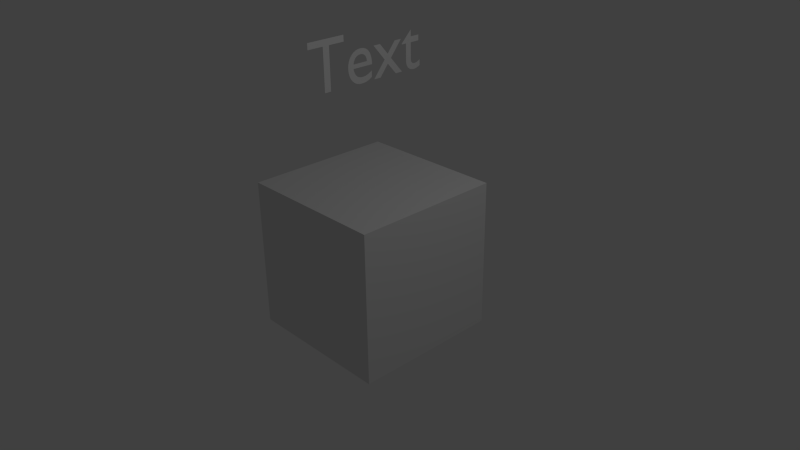 # Source: leap.blend  (saved by Blender 2.77.0; exported with 4.5.12 LTS)
import bpy
from mathutils import Matrix  # noqa: F401  (used for matrix-valued properties, if any)

bpy.ops.wm.read_factory_settings(use_empty=True)
scene = bpy.context.scene
scene.name = 'Scene'

# ---- collections
col_collection_1 = bpy.data.collections.new('Collection 1'); scene.collection.children.link(col_collection_1)

# ---- materials (node trees are filled in below, after node groups)
mat_material = bpy.data.materials.new('Material')
mat_material.alpha_threshold = 0.0
mat_material.use_transparent_shadow = False
mat_material.roughness = 0.5
mat_material.line_color = (0.0, 0.0, 0.0, 1.0)

# ---- material node trees

# ---- world
world_world = bpy.data.worlds.new('World'); scene.world = world_world
world_world.color = (0.05088, 0.05088, 0.05088)
world_world.use_sun_shadow = False
world_world.sun_shadow_jitter_overblur = 0.0
world_world.cycles.sampling_method = 'NONE'
world_world.cycles.sample_map_resolution = 256

# ---- cameras
cam_camera = bpy.data.cameras.new('Camera')
cam_camera.clip_end = 100.0
cam_camera.lens = 35.0
cam_camera.sensor_width = 32.0
cam_camera.sensor_height = 18.0
cam_camera.ortho_scale = 7.314
cam_camera.dof.focus_distance = 0.0
cam_camera.dof.aperture_fstop = 128.0

# ---- lights
light_lamp = bpy.data.lights.new('Lamp', 'POINT')
light_lamp.transmission_factor = 0.0
light_lamp.cutoff_distance = 30.0
light_lamp.energy = 100.0
light_lamp.shadow_buffer_clip_start = 1.001
light_lamp.shadow_soft_size = 0.1
light_lamp.shadow_maximum_resolution = 0.006
light_lamp.use_absolute_resolution = True
light_lamp.cycles.use_multiple_importance_sampling = False

# ---- meshes
me_cube = bpy.data.meshes.new('Cube')
me_cube.from_pydata([(1.0, 1.0, -1.0), (1.0, -1.0, -1.0), (-1.0, -1.0, -1.0), (-1.0, 1.0, -1.0), (1.0, 1.0, 1.0), (1.0, -1.0, 1.0), (-1.0, -1.0, 1.0), (-1.0, 1.0, 1.0)], [], [(0, 1, 2, 3), (4, 7, 6, 5), (0, 4, 5, 1), (1, 5, 6, 2), (2, 6, 7, 3), (4, 0, 3, 7)])
me_cube.materials.append(mat_material)
me_cube.use_remesh_preserve_volume = False
me_cube.use_remesh_preserve_attributes = False
me_cube.use_mirror_vertex_groups = False
me_cube.update()

# ---- curves / text
txt_text_001 = bpy.data.curves.new('Text.001', 'FONT')
txt_text_001.dimensions = '2D'
txt_text_001.body = 'Text'
txt_text_001.use_path_clamp = True
txt_text_001.bevel_resolution = 0

# ---- objects
ob_display = bpy.data.objects.new('Display', txt_text_001)
ob_cube = bpy.data.objects.new('Cube', me_cube)
ob_lamp = bpy.data.objects.new('Lamp', light_lamp)
ob_camera = bpy.data.objects.new('Camera', cam_camera)

# ---- transforms, parenting, visibility, modifiers, constraints
ob_display.location = (-0.8844, -0.219, 1.939)
ob_display.rotation_euler = (1.571, 0.0, 1.571)
ob_display.lineart.crease_threshold = 0.0
ob_cube.location = (0.0, 0.0, 0.0)
ob_cube.lock_rotations_4d = False
ob_cube.empty_display_type = 'ARROWS'
ob_cube.lineart.crease_threshold = 0.0
ob_lamp.location = (4.076, 1.005, 5.904)
ob_lamp.rotation_euler = (0.6503, 0.05522, 1.866)
ob_lamp.lock_rotations_4d = False
ob_lamp.empty_display_type = 'ARROWS'
ob_lamp.color = (0.0, 0.0, 0.0, 0.0)
ob_lamp.lineart.crease_threshold = 0.0
ob_camera.location = (7.481, -6.508, 5.344)
ob_camera.rotation_euler = (1.109, 0.01082, 0.8149)
ob_camera.lock_rotations_4d = False
ob_camera.empty_display_type = 'ARROWS'
ob_camera.color = (0.0, 0.0, 0.0, 0.0)
ob_camera.display_type = 'WIRE'
ob_camera.lineart.crease_threshold = 0.0

# ---- collection membership
col_collection_1.objects.link(ob_display)
col_collection_1.objects.link(ob_cube)
col_collection_1.objects.link(ob_lamp)
col_collection_1.objects.link(ob_camera)

# ---- scene / render settings (as saved in the file)
scene.camera = ob_camera
scene.frame_start = 1; scene.frame_end = 250; scene.frame_set(1)
scene.render.engine = 'BLENDER_EEVEE_NEXT'
scene.render.image_settings.color_mode = 'RGB'
scene.render.image_settings.compression = 90
scene.render.resolution_percentage = 50
scene.render.dither_intensity = 0.0
scene.cycles.use_denoising = False
scene.cycles.samples = 10
scene.cycles.sampling_pattern = 'TABULATED_SOBOL'
scene.cycles.light_sampling_threshold = 0.0
scene.cycles.use_adaptive_sampling = False
scene.cycles.use_light_tree = False
scene.cycles.blur_glossy = 0.0
scene.cycles.volume_bounces = 1
scene.cycles.pixel_filter_type = 'GAUSSIAN'
scene.cycles.sample_clamp_indirect = 0.0
scene.view_settings.view_transform = 'Standard'
bpy.context.view_layer.update()
